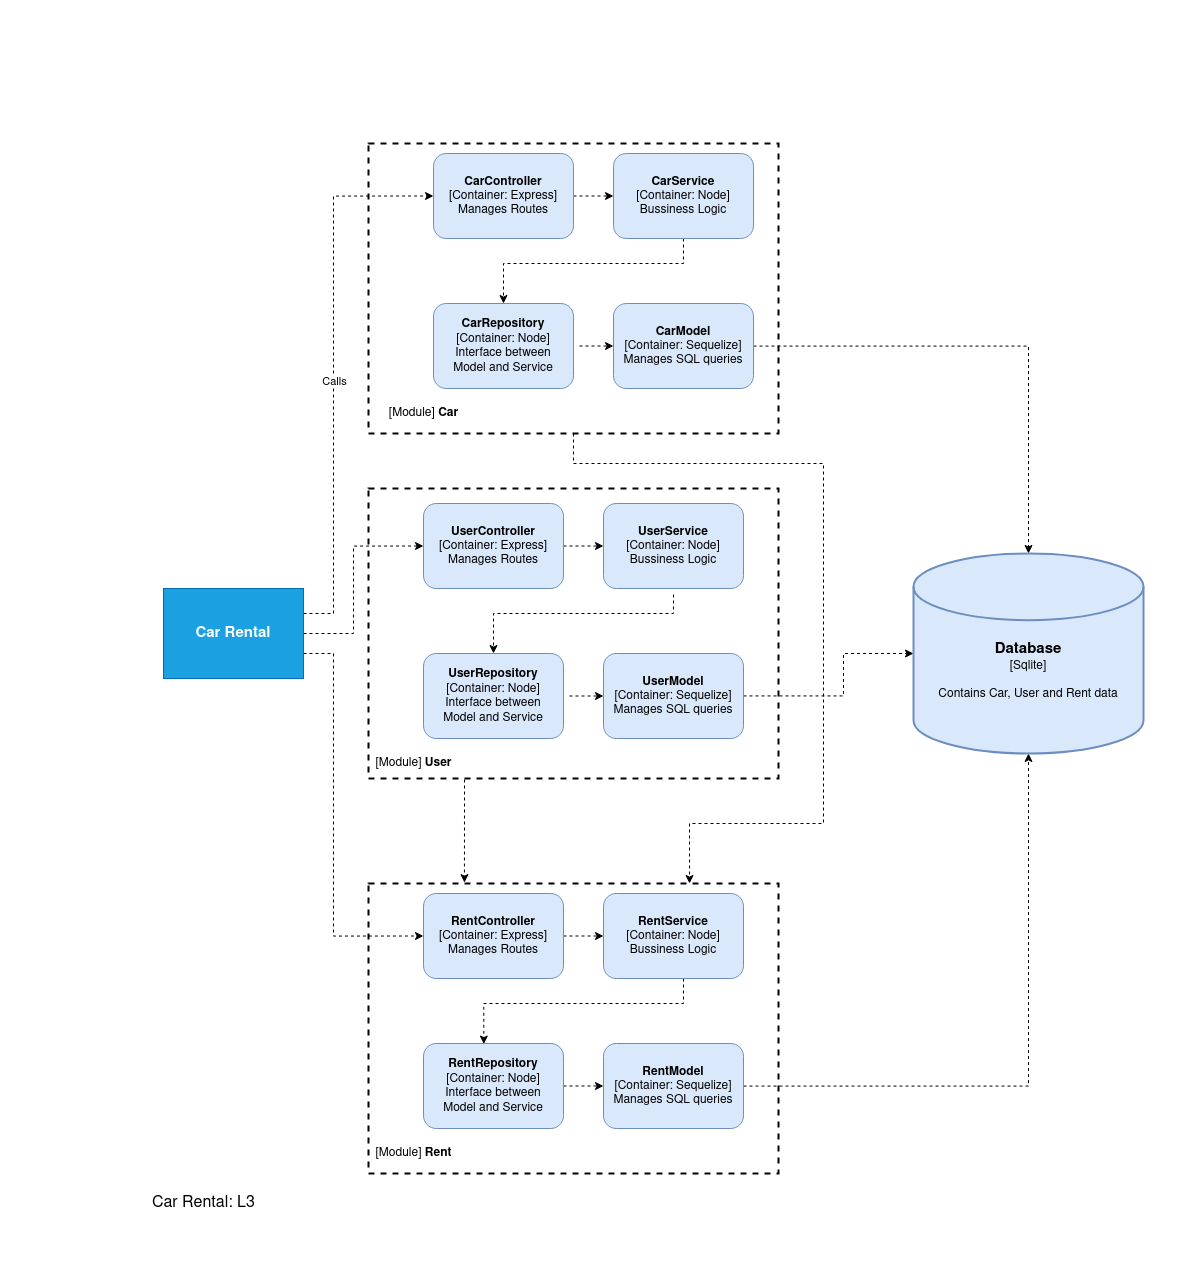

The diagram above was exported from draw.io. Its source (the exported page's mxGraphModel, read from the mxfile embedded in the PNG):
<mxGraphModel dx="1574" dy="770" grid="1" gridSize="10" guides="1" tooltips="1" connect="1" arrows="1" fold="1" page="1" pageScale="1" pageWidth="1030" pageHeight="1100" math="0" shadow="0">
  <root>
    <mxCell id="0" />
    <mxCell id="1" parent="0" />
    <mxCell id="P2VVAybPa_6bbgTJm7ro-7" style="edgeStyle=orthogonalEdgeStyle;rounded=0;orthogonalLoop=1;jettySize=auto;html=1;entryX=0;entryY=0.5;entryDx=0;entryDy=0;dashed=1;" edge="1" parent="1" source="P2VVAybPa_6bbgTJm7ro-1" target="P2VVAybPa_6bbgTJm7ro-2">
      <mxGeometry relative="1" as="geometry">
        <Array as="points">
          <mxPoint x="200" y="490" />
          <mxPoint x="200" y="73" />
        </Array>
      </mxGeometry>
    </mxCell>
    <mxCell id="P2VVAybPa_6bbgTJm7ro-14" value="Calls" style="edgeLabel;html=1;align=center;verticalAlign=middle;resizable=0;points=[];" vertex="1" connectable="0" parent="P2VVAybPa_6bbgTJm7ro-7">
      <mxGeometry x="-0.04" relative="1" as="geometry">
        <mxPoint as="offset" />
      </mxGeometry>
    </mxCell>
    <mxCell id="P2VVAybPa_6bbgTJm7ro-35" style="edgeStyle=orthogonalEdgeStyle;rounded=0;orthogonalLoop=1;jettySize=auto;html=1;dashed=1;entryX=0;entryY=0.5;entryDx=0;entryDy=0;" edge="1" parent="1" source="P2VVAybPa_6bbgTJm7ro-1" target="P2VVAybPa_6bbgTJm7ro-16">
      <mxGeometry relative="1" as="geometry">
        <mxPoint x="210" y="510" as="targetPoint" />
        <Array as="points">
          <mxPoint x="220" y="510" />
          <mxPoint x="220" y="422" />
        </Array>
      </mxGeometry>
    </mxCell>
    <mxCell id="P2VVAybPa_6bbgTJm7ro-39" style="edgeStyle=orthogonalEdgeStyle;rounded=0;orthogonalLoop=1;jettySize=auto;html=1;dashed=1;entryX=0;entryY=0.5;entryDx=0;entryDy=0;" edge="1" parent="1" source="P2VVAybPa_6bbgTJm7ro-1" target="P2VVAybPa_6bbgTJm7ro-28">
      <mxGeometry relative="1" as="geometry">
        <mxPoint x="180" y="820" as="targetPoint" />
        <Array as="points">
          <mxPoint x="200" y="530" />
          <mxPoint x="200" y="813" />
        </Array>
      </mxGeometry>
    </mxCell>
    <mxCell id="P2VVAybPa_6bbgTJm7ro-1" value="&lt;div&gt;&lt;font style=&quot;font-size: 15px&quot;&gt;Car Rental&lt;br&gt;&lt;/font&gt;&lt;/div&gt;" style="rounded=0;whiteSpace=wrap;html=1;labelPosition=center;verticalLabelPosition=middle;align=center;verticalAlign=middle;fillColor=#1ba1e2;strokeColor=#006EAF;fontStyle=1;fontColor=#ffffff;" vertex="1" parent="1">
      <mxGeometry x="30" y="465" width="140" height="90" as="geometry" />
    </mxCell>
    <mxCell id="P2VVAybPa_6bbgTJm7ro-8" style="edgeStyle=orthogonalEdgeStyle;rounded=0;orthogonalLoop=1;jettySize=auto;html=1;entryX=0;entryY=0.5;entryDx=0;entryDy=0;dashed=1;" edge="1" parent="1" source="P2VVAybPa_6bbgTJm7ro-2" target="P2VVAybPa_6bbgTJm7ro-3">
      <mxGeometry relative="1" as="geometry" />
    </mxCell>
    <mxCell id="P2VVAybPa_6bbgTJm7ro-2" value="&lt;div&gt;&lt;b&gt;CarController&lt;br&gt;&lt;/b&gt;&lt;/div&gt;&lt;div&gt;[Container: Express]&lt;/div&gt;&lt;div&gt;Manages Routes&lt;br&gt;&lt;/div&gt;" style="rounded=1;whiteSpace=wrap;html=1;fillColor=#dae8fc;strokeColor=#6c8ebf;" vertex="1" parent="1">
      <mxGeometry x="300" y="30" width="140" height="85" as="geometry" />
    </mxCell>
    <mxCell id="P2VVAybPa_6bbgTJm7ro-9" style="edgeStyle=orthogonalEdgeStyle;rounded=0;orthogonalLoop=1;jettySize=auto;html=1;dashed=1;entryX=0.5;entryY=0;entryDx=0;entryDy=0;" edge="1" parent="1" source="P2VVAybPa_6bbgTJm7ro-3" target="P2VVAybPa_6bbgTJm7ro-4">
      <mxGeometry relative="1" as="geometry">
        <mxPoint x="370" y="170" as="targetPoint" />
        <Array as="points">
          <mxPoint x="550" y="140" />
          <mxPoint x="370" y="140" />
        </Array>
      </mxGeometry>
    </mxCell>
    <mxCell id="P2VVAybPa_6bbgTJm7ro-3" value="&lt;div&gt;&lt;b&gt;CarService&lt;br&gt;&lt;/b&gt;&lt;/div&gt;&lt;div&gt;[Container: Node]&lt;/div&gt;&lt;div&gt;Bussiness Logic&lt;br&gt;&lt;/div&gt;" style="rounded=1;whiteSpace=wrap;html=1;fillColor=#dae8fc;strokeColor=#6c8ebf;" vertex="1" parent="1">
      <mxGeometry x="480" y="30" width="140" height="85" as="geometry" />
    </mxCell>
    <mxCell id="P2VVAybPa_6bbgTJm7ro-53" style="edgeStyle=orthogonalEdgeStyle;rounded=0;orthogonalLoop=1;jettySize=auto;html=1;dashed=1;startSize=6;sourcePerimeterSpacing=6;endSize=6;targetPerimeterSpacing=0;strokeWidth=1;" edge="1" parent="1" source="P2VVAybPa_6bbgTJm7ro-4" target="P2VVAybPa_6bbgTJm7ro-6">
      <mxGeometry relative="1" as="geometry" />
    </mxCell>
    <mxCell id="P2VVAybPa_6bbgTJm7ro-4" value="&lt;div&gt;&lt;b&gt;CarRepository&lt;/b&gt;&lt;/div&gt;&lt;div&gt;[Container: Node]&lt;/div&gt;&lt;div&gt;Interface between&lt;/div&gt;&lt;div&gt;Model and Service&lt;br&gt;&lt;/div&gt;" style="rounded=1;whiteSpace=wrap;html=1;fillColor=#dae8fc;strokeColor=#6c8ebf;" vertex="1" parent="1">
      <mxGeometry x="300" y="180" width="140" height="85" as="geometry" />
    </mxCell>
    <mxCell id="P2VVAybPa_6bbgTJm7ro-48" style="edgeStyle=orthogonalEdgeStyle;rounded=0;orthogonalLoop=1;jettySize=auto;html=1;dashed=1;" edge="1" parent="1" source="P2VVAybPa_6bbgTJm7ro-6" target="P2VVAybPa_6bbgTJm7ro-47">
      <mxGeometry relative="1" as="geometry" />
    </mxCell>
    <mxCell id="P2VVAybPa_6bbgTJm7ro-6" value="&lt;div&gt;&lt;b&gt;CarModel&lt;/b&gt;&lt;/div&gt;&lt;div&gt;[Container: Sequelize]&lt;/div&gt;&lt;div&gt;Manages SQL queries&lt;br&gt;&lt;/div&gt;" style="rounded=1;whiteSpace=wrap;html=1;fillColor=#dae8fc;strokeColor=#6c8ebf;" vertex="1" parent="1">
      <mxGeometry x="480" y="180" width="140" height="85" as="geometry" />
    </mxCell>
    <mxCell id="P2VVAybPa_6bbgTJm7ro-44" style="edgeStyle=orthogonalEdgeStyle;rounded=0;orthogonalLoop=1;jettySize=auto;html=1;dashed=1;entryX=0.783;entryY=0;entryDx=0;entryDy=0;entryPerimeter=0;exitX=0.5;exitY=1;exitDx=0;exitDy=0;strokeWidth=1;endSize=6;startSize=6;targetPerimeterSpacing=0;sourcePerimeterSpacing=0;" edge="1" parent="1" source="P2VVAybPa_6bbgTJm7ro-12" target="P2VVAybPa_6bbgTJm7ro-34">
      <mxGeometry relative="1" as="geometry">
        <mxPoint x="690" y="730" as="targetPoint" />
        <Array as="points">
          <mxPoint x="440" y="340" />
          <mxPoint x="690" y="340" />
          <mxPoint x="690" y="700" />
          <mxPoint x="556" y="700" />
        </Array>
      </mxGeometry>
    </mxCell>
    <mxCell id="P2VVAybPa_6bbgTJm7ro-12" value="" style="rounded=0;whiteSpace=wrap;html=1;fillColor=none;dashed=1;perimeterSpacing=0;strokeWidth=2;" vertex="1" parent="1">
      <mxGeometry x="235" y="20" width="410" height="290" as="geometry" />
    </mxCell>
    <mxCell id="P2VVAybPa_6bbgTJm7ro-13" value="[Module] &lt;b&gt;Car&lt;/b&gt;" style="text;html=1;align=center;verticalAlign=middle;resizable=0;points=[];autosize=1;" vertex="1" parent="1">
      <mxGeometry x="250" y="280" width="80" height="20" as="geometry" />
    </mxCell>
    <mxCell id="P2VVAybPa_6bbgTJm7ro-36" style="edgeStyle=orthogonalEdgeStyle;rounded=0;orthogonalLoop=1;jettySize=auto;html=1;entryX=0;entryY=0.5;entryDx=0;entryDy=0;dashed=1;" edge="1" parent="1" source="P2VVAybPa_6bbgTJm7ro-16" target="P2VVAybPa_6bbgTJm7ro-17">
      <mxGeometry relative="1" as="geometry" />
    </mxCell>
    <mxCell id="P2VVAybPa_6bbgTJm7ro-16" value="&lt;div&gt;&lt;b&gt;UserController&lt;br&gt;&lt;/b&gt;&lt;/div&gt;&lt;div&gt;[Container: Express]&lt;/div&gt;&lt;div&gt;Manages Routes&lt;br&gt;&lt;/div&gt;" style="rounded=1;whiteSpace=wrap;html=1;fillColor=#dae8fc;strokeColor=#6c8ebf;" vertex="1" parent="1">
      <mxGeometry x="290" y="380" width="140" height="85" as="geometry" />
    </mxCell>
    <mxCell id="P2VVAybPa_6bbgTJm7ro-55" style="edgeStyle=orthogonalEdgeStyle;rounded=0;orthogonalLoop=1;jettySize=auto;html=1;entryX=0.5;entryY=0;entryDx=0;entryDy=0;dashed=1;startSize=6;sourcePerimeterSpacing=6;endSize=6;targetPerimeterSpacing=0;strokeWidth=1;" edge="1" parent="1" source="P2VVAybPa_6bbgTJm7ro-17" target="P2VVAybPa_6bbgTJm7ro-18">
      <mxGeometry relative="1" as="geometry">
        <Array as="points">
          <mxPoint x="540" y="490" />
          <mxPoint x="360" y="490" />
        </Array>
      </mxGeometry>
    </mxCell>
    <mxCell id="P2VVAybPa_6bbgTJm7ro-17" value="&lt;div&gt;&lt;b&gt;UserService&lt;br&gt;&lt;/b&gt;&lt;/div&gt;&lt;div&gt;[Container: Node]&lt;/div&gt;&lt;div&gt;Bussiness Logic&lt;br&gt;&lt;/div&gt;" style="rounded=1;whiteSpace=wrap;html=1;fillColor=#dae8fc;strokeColor=#6c8ebf;" vertex="1" parent="1">
      <mxGeometry x="470" y="380" width="140" height="85" as="geometry" />
    </mxCell>
    <mxCell id="P2VVAybPa_6bbgTJm7ro-54" style="edgeStyle=orthogonalEdgeStyle;rounded=0;orthogonalLoop=1;jettySize=auto;html=1;dashed=1;startSize=6;sourcePerimeterSpacing=6;endSize=6;targetPerimeterSpacing=0;strokeWidth=1;" edge="1" parent="1" source="P2VVAybPa_6bbgTJm7ro-18" target="P2VVAybPa_6bbgTJm7ro-19">
      <mxGeometry relative="1" as="geometry" />
    </mxCell>
    <mxCell id="P2VVAybPa_6bbgTJm7ro-18" value="&lt;div&gt;&lt;b&gt;UserRepository&lt;/b&gt;&lt;/div&gt;&lt;div&gt;[Container: Node]&lt;/div&gt;&lt;div&gt;Interface between&lt;/div&gt;&lt;div&gt;Model and Service&lt;br&gt;&lt;/div&gt;" style="rounded=1;whiteSpace=wrap;html=1;fillColor=#dae8fc;strokeColor=#6c8ebf;" vertex="1" parent="1">
      <mxGeometry x="290" y="530" width="140" height="85" as="geometry" />
    </mxCell>
    <mxCell id="P2VVAybPa_6bbgTJm7ro-52" style="edgeStyle=orthogonalEdgeStyle;rounded=0;orthogonalLoop=1;jettySize=auto;html=1;dashed=1;" edge="1" parent="1" source="P2VVAybPa_6bbgTJm7ro-19" target="P2VVAybPa_6bbgTJm7ro-47">
      <mxGeometry relative="1" as="geometry">
        <Array as="points">
          <mxPoint x="710" y="572" />
          <mxPoint x="710" y="530" />
        </Array>
      </mxGeometry>
    </mxCell>
    <mxCell id="P2VVAybPa_6bbgTJm7ro-19" value="&lt;b&gt;UserModel&lt;/b&gt;&lt;div&gt;[Container: Sequelize]&lt;/div&gt;&lt;div&gt;Manages SQL queries&lt;br&gt;&lt;/div&gt;" style="rounded=1;whiteSpace=wrap;html=1;fillColor=#dae8fc;strokeColor=#6c8ebf;" vertex="1" parent="1">
      <mxGeometry x="470" y="530" width="140" height="85" as="geometry" />
    </mxCell>
    <mxCell id="P2VVAybPa_6bbgTJm7ro-20" value="[Module] &lt;b&gt;User&lt;/b&gt;" style="text;html=1;align=center;verticalAlign=middle;resizable=0;points=[];autosize=1;" vertex="1" parent="1">
      <mxGeometry x="235" y="630" width="90" height="20" as="geometry" />
    </mxCell>
    <mxCell id="P2VVAybPa_6bbgTJm7ro-45" style="edgeStyle=orthogonalEdgeStyle;rounded=0;orthogonalLoop=1;jettySize=auto;html=1;dashed=1;entryX=0.234;entryY=-0.003;entryDx=0;entryDy=0;entryPerimeter=0;" edge="1" parent="1" source="P2VVAybPa_6bbgTJm7ro-21" target="P2VVAybPa_6bbgTJm7ro-34">
      <mxGeometry relative="1" as="geometry">
        <mxPoint x="440" y="720" as="targetPoint" />
        <Array as="points">
          <mxPoint x="331" y="680" />
          <mxPoint x="331" y="680" />
        </Array>
      </mxGeometry>
    </mxCell>
    <mxCell id="P2VVAybPa_6bbgTJm7ro-21" value="" style="rounded=0;whiteSpace=wrap;html=1;fillColor=none;dashed=1;perimeterSpacing=1;strokeWidth=2;" vertex="1" parent="1">
      <mxGeometry x="235" y="365" width="410" height="290" as="geometry" />
    </mxCell>
    <mxCell id="P2VVAybPa_6bbgTJm7ro-40" style="edgeStyle=orthogonalEdgeStyle;rounded=0;orthogonalLoop=1;jettySize=auto;html=1;dashed=1;" edge="1" parent="1" source="P2VVAybPa_6bbgTJm7ro-28" target="P2VVAybPa_6bbgTJm7ro-29">
      <mxGeometry relative="1" as="geometry" />
    </mxCell>
    <mxCell id="P2VVAybPa_6bbgTJm7ro-28" value="&lt;div&gt;&lt;b&gt;RentController&lt;br&gt;&lt;/b&gt;&lt;/div&gt;&lt;div&gt;[Container: Express]&lt;/div&gt;&lt;div&gt;Manages Routes&lt;br&gt;&lt;/div&gt;" style="rounded=1;whiteSpace=wrap;html=1;fillColor=#dae8fc;strokeColor=#6c8ebf;" vertex="1" parent="1">
      <mxGeometry x="290" y="770" width="140" height="85" as="geometry" />
    </mxCell>
    <mxCell id="P2VVAybPa_6bbgTJm7ro-49" style="edgeStyle=orthogonalEdgeStyle;rounded=0;orthogonalLoop=1;jettySize=auto;html=1;entryX=0.431;entryY=0.007;entryDx=0;entryDy=0;entryPerimeter=0;dashed=1;" edge="1" parent="1" source="P2VVAybPa_6bbgTJm7ro-29" target="P2VVAybPa_6bbgTJm7ro-30">
      <mxGeometry relative="1" as="geometry">
        <Array as="points">
          <mxPoint x="550" y="880" />
          <mxPoint x="350" y="880" />
        </Array>
      </mxGeometry>
    </mxCell>
    <mxCell id="P2VVAybPa_6bbgTJm7ro-29" value="&lt;b&gt;RentService&lt;br&gt;&lt;/b&gt;&lt;div&gt;[Container: Node]&lt;/div&gt;&lt;div&gt;Bussiness Logic&lt;br&gt;&lt;/div&gt;" style="rounded=1;whiteSpace=wrap;html=1;fillColor=#dae8fc;strokeColor=#6c8ebf;" vertex="1" parent="1">
      <mxGeometry x="470" y="770" width="140" height="85" as="geometry" />
    </mxCell>
    <mxCell id="P2VVAybPa_6bbgTJm7ro-50" style="edgeStyle=orthogonalEdgeStyle;rounded=0;orthogonalLoop=1;jettySize=auto;html=1;entryX=0;entryY=0.5;entryDx=0;entryDy=0;dashed=1;" edge="1" parent="1" source="P2VVAybPa_6bbgTJm7ro-30" target="P2VVAybPa_6bbgTJm7ro-31">
      <mxGeometry relative="1" as="geometry" />
    </mxCell>
    <mxCell id="P2VVAybPa_6bbgTJm7ro-30" value="&lt;div&gt;&lt;b&gt;RentRepository&lt;/b&gt;&lt;/div&gt;&lt;div&gt;[Container: Node]&lt;/div&gt;&lt;div&gt;Interface between&lt;/div&gt;&lt;div&gt;Model and Service&lt;br&gt;&lt;/div&gt;" style="rounded=1;whiteSpace=wrap;html=1;fillColor=#dae8fc;strokeColor=#6c8ebf;" vertex="1" parent="1">
      <mxGeometry x="290" y="920" width="140" height="85" as="geometry" />
    </mxCell>
    <mxCell id="P2VVAybPa_6bbgTJm7ro-51" style="edgeStyle=orthogonalEdgeStyle;rounded=0;orthogonalLoop=1;jettySize=auto;html=1;entryX=0.5;entryY=1;entryDx=0;entryDy=0;entryPerimeter=0;dashed=1;" edge="1" parent="1" source="P2VVAybPa_6bbgTJm7ro-31" target="P2VVAybPa_6bbgTJm7ro-47">
      <mxGeometry relative="1" as="geometry" />
    </mxCell>
    <mxCell id="P2VVAybPa_6bbgTJm7ro-31" value="&lt;b&gt;RentModel&lt;/b&gt;&lt;div&gt;[Container: Sequelize]&lt;/div&gt;&lt;div&gt;Manages SQL queries&lt;br&gt;&lt;/div&gt;" style="rounded=1;whiteSpace=wrap;html=1;fillColor=#dae8fc;strokeColor=#6c8ebf;" vertex="1" parent="1">
      <mxGeometry x="470" y="920" width="140" height="85" as="geometry" />
    </mxCell>
    <mxCell id="P2VVAybPa_6bbgTJm7ro-32" value="[Module] &lt;b&gt;Rent&lt;/b&gt;" style="text;html=1;align=center;verticalAlign=middle;resizable=0;points=[];autosize=1;" vertex="1" parent="1">
      <mxGeometry x="235" y="1020" width="90" height="20" as="geometry" />
    </mxCell>
    <mxCell id="P2VVAybPa_6bbgTJm7ro-34" value="" style="rounded=0;whiteSpace=wrap;html=1;fillColor=none;dashed=1;strokeWidth=2;" vertex="1" parent="1">
      <mxGeometry x="235" y="760" width="410" height="290" as="geometry" />
    </mxCell>
    <mxCell id="P2VVAybPa_6bbgTJm7ro-47" value="&lt;div&gt;&lt;font size=&quot;1&quot;&gt;&lt;b style=&quot;font-size: 15px&quot;&gt;&lt;br&gt;&lt;/b&gt;&lt;/font&gt;&lt;/div&gt;&lt;div&gt;&lt;font size=&quot;1&quot;&gt;&lt;b style=&quot;font-size: 15px&quot;&gt;&lt;br&gt;&lt;/b&gt;&lt;/font&gt;&lt;/div&gt;&lt;div&gt;&lt;font size=&quot;1&quot;&gt;&lt;b style=&quot;font-size: 15px&quot;&gt;Database&lt;/b&gt;&lt;/font&gt;&lt;/div&gt;&lt;div&gt;[Sqlite]&lt;/div&gt;&lt;div&gt;&lt;br&gt;&lt;/div&gt;&lt;div&gt;Contains Car, User and Rent data&lt;br&gt;&lt;/div&gt;" style="strokeWidth=2;html=1;shape=mxgraph.flowchart.database;whiteSpace=wrap;fillColor=#dae8fc;strokeColor=#6c8ebf;" vertex="1" parent="1">
      <mxGeometry x="780" y="430" width="230" height="200" as="geometry" />
    </mxCell>
    <mxCell id="P2VVAybPa_6bbgTJm7ro-57" value="&lt;font style=&quot;font-size: 16px&quot;&gt;Car Rental: L3&lt;/font&gt;" style="text;html=1;align=center;verticalAlign=middle;resizable=0;points=[];autosize=1;" vertex="1" parent="1">
      <mxGeometry x="10" y="1070" width="120" height="20" as="geometry" />
    </mxCell>
  </root>
</mxGraphModel>